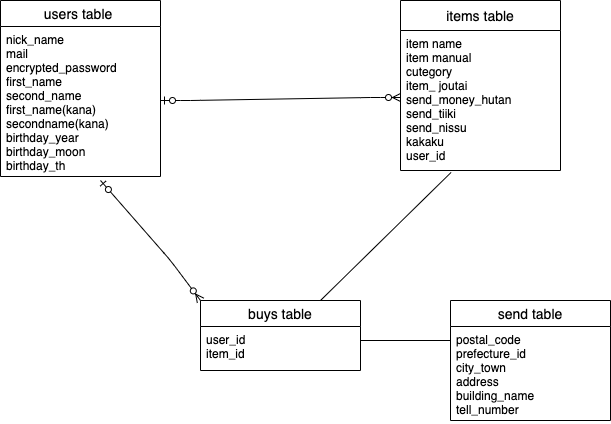

The diagram above was exported from draw.io. Its source (the exported page's mxGraphModel, read from the mxfile embedded in the PNG):
<mxGraphModel dx="658" dy="529" grid="1" gridSize="10" guides="1" tooltips="1" connect="1" arrows="1" fold="1" page="1" pageScale="1" pageWidth="827" pageHeight="1169" math="0" shadow="0">
  <root>
    <mxCell id="0" />
    <mxCell id="1" parent="0" />
    <mxCell id="2" value="users table " style="swimlane;fontStyle=0;childLayout=stackLayout;horizontal=1;startSize=26;horizontalStack=0;resizeParent=1;resizeParentMax=0;resizeLast=0;collapsible=1;marginBottom=0;align=center;fontSize=14;" parent="1" vertex="1">
      <mxGeometry x="90" y="220" width="160" height="176" as="geometry">
        <mxRectangle x="10" y="250" width="70" height="26" as="alternateBounds" />
      </mxGeometry>
    </mxCell>
    <mxCell id="3" value="nick_name&#10;mail&#10;encrypted_password&#10;first_name&#10;second_name&#10;first_name(kana)&#10;secondname(kana)&#10;birthday_year&#10;birthday_moon&#10;birthday_th&#10;&#10;" style="text;strokeColor=none;fillColor=none;spacingLeft=4;spacingRight=4;overflow=hidden;rotatable=0;points=[[0,0.5],[1,0.5]];portConstraint=eastwest;fontSize=12;" parent="2" vertex="1">
      <mxGeometry y="26" width="160" height="150" as="geometry" />
    </mxCell>
    <mxCell id="6" value="items table" style="swimlane;fontStyle=0;childLayout=stackLayout;horizontal=1;startSize=30;horizontalStack=0;resizeParent=1;resizeParentMax=0;resizeLast=0;collapsible=1;marginBottom=0;align=center;fontSize=14;" parent="1" vertex="1">
      <mxGeometry x="490" y="220" width="160" height="170" as="geometry" />
    </mxCell>
    <mxCell id="8" value="item name&#10;item manual&#10;cutegory&#10;item_ joutai&#10;send_money_hutan&#10;send_tiiki&#10;send_nissu&#10;kakaku&#10;user_id&#10;&#10;&#10; &#10;&#10;&#10;" style="text;strokeColor=none;fillColor=none;spacingLeft=4;spacingRight=4;overflow=hidden;rotatable=0;points=[[0,0.5],[1,0.5]];portConstraint=eastwest;fontSize=12;" parent="6" vertex="1">
      <mxGeometry y="30" width="160" height="140" as="geometry" />
    </mxCell>
    <mxCell id="32" value="send table" style="swimlane;fontStyle=0;childLayout=stackLayout;horizontal=1;startSize=26;horizontalStack=0;resizeParent=1;resizeParentMax=0;resizeLast=0;collapsible=1;marginBottom=0;align=center;fontSize=14;" vertex="1" parent="1">
      <mxGeometry x="540" y="520" width="160" height="120" as="geometry" />
    </mxCell>
    <mxCell id="33" value="postal_code&#10;prefecture_id&#10;city_town&#10;address&#10;building_name&#10;tell_number&#10;" style="text;strokeColor=none;fillColor=none;spacingLeft=4;spacingRight=4;overflow=hidden;rotatable=0;points=[[0,0.5],[1,0.5]];portConstraint=eastwest;fontSize=12;" vertex="1" parent="32">
      <mxGeometry y="26" width="160" height="94" as="geometry" />
    </mxCell>
    <mxCell id="39" value="buys table" style="swimlane;fontStyle=0;childLayout=stackLayout;horizontal=1;startSize=26;horizontalStack=0;resizeParent=1;resizeParentMax=0;resizeLast=0;collapsible=1;marginBottom=0;align=center;fontSize=14;" vertex="1" parent="1">
      <mxGeometry x="290" y="520" width="160" height="70" as="geometry" />
    </mxCell>
    <mxCell id="41" value="user_id&#10;item_id&#10;" style="text;strokeColor=none;fillColor=none;spacingLeft=4;spacingRight=4;overflow=hidden;rotatable=0;points=[[0,0.5],[1,0.5]];portConstraint=eastwest;fontSize=12;" vertex="1" parent="39">
      <mxGeometry y="26" width="160" height="44" as="geometry" />
    </mxCell>
    <mxCell id="52" value="" style="edgeStyle=entityRelationEdgeStyle;fontSize=12;html=1;endArrow=ERzeroToMany;startArrow=ERzeroToOne;" edge="1" parent="1">
      <mxGeometry width="100" height="100" relative="1" as="geometry">
        <mxPoint x="250" y="320" as="sourcePoint" />
        <mxPoint x="490" y="317" as="targetPoint" />
      </mxGeometry>
    </mxCell>
    <mxCell id="53" value="" style="fontSize=12;html=1;endArrow=ERzeroToMany;startArrow=ERzeroToOne;entryX=0;entryY=0;entryDx=0;entryDy=0;" edge="1" parent="1" target="39">
      <mxGeometry width="100" height="100" relative="1" as="geometry">
        <mxPoint x="190" y="400" as="sourcePoint" />
        <mxPoint x="450" y="370" as="targetPoint" />
        <Array as="points">
          <mxPoint x="260" y="480" />
        </Array>
      </mxGeometry>
    </mxCell>
    <mxCell id="54" value="" style="endArrow=none;html=1;rounded=0;entryX=0.316;entryY=1.014;entryDx=0;entryDy=0;entryPerimeter=0;exitX=0.75;exitY=0;exitDx=0;exitDy=0;" edge="1" parent="1" source="39" target="8">
      <mxGeometry relative="1" as="geometry">
        <mxPoint x="320" y="420" as="sourcePoint" />
        <mxPoint x="480" y="420" as="targetPoint" />
        <Array as="points" />
      </mxGeometry>
    </mxCell>
    <mxCell id="56" value="" style="line;strokeWidth=1;rotatable=0;dashed=0;labelPosition=right;align=left;verticalAlign=middle;spacingTop=0;spacingLeft=6;points=[];portConstraint=eastwest;" vertex="1" parent="1">
      <mxGeometry x="450" y="555" width="90" height="10" as="geometry" />
    </mxCell>
  </root>
</mxGraphModel>